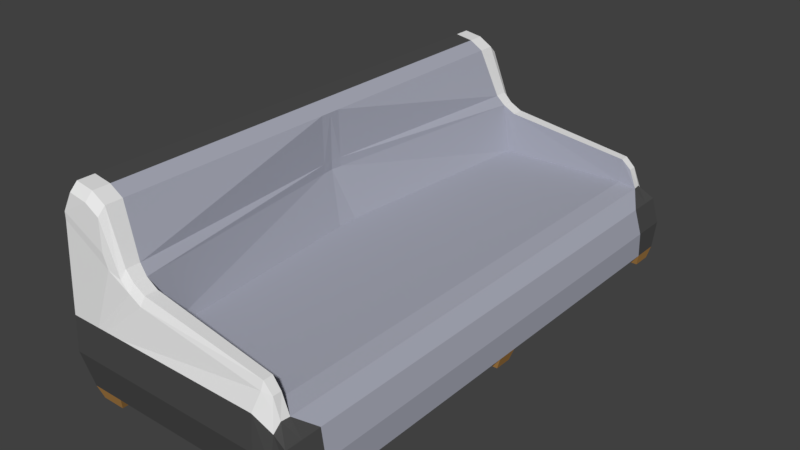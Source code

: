 # Source: couch.blend  (saved by Blender 2.79.0; exported with 4.5.12 LTS)
import bpy
from mathutils import Matrix  # noqa: F401  (used for matrix-valued properties, if any)

bpy.ops.wm.read_factory_settings(use_empty=True)
scene = bpy.context.scene
scene.name = 'Scene'

# ---- collections
col_collection_1 = bpy.data.collections.new('Collection 1'); scene.collection.children.link(col_collection_1)

# ---- materials (node trees are filled in below, after node groups)
mat_couch = bpy.data.materials.new('couch')
mat_couch.alpha_threshold = 0.0
mat_couch.use_transparent_shadow = False
mat_couch.diffuse_color = (0.3912, 0.403, 0.477, 1.0)
mat_couch.roughness = 0.5
mat_couch.specular_intensity = 0.0
mat_lehne = bpy.data.materials.new('lehne')
mat_lehne.alpha_threshold = 0.0
mat_lehne.use_transparent_shadow = False
mat_lehne.roughness = 0.5
mat_lehne.specular_intensity = 0.7083
mat_couch_back = bpy.data.materials.new('couch back')
mat_couch_back.alpha_threshold = 0.0
mat_couch_back.use_transparent_shadow = False
mat_couch_back.diffuse_color = (0.07324, 0.07324, 0.07324, 1.0)
mat_couch_back.roughness = 0.5
mat_foot = bpy.data.materials.new('foot')
mat_foot.alpha_threshold = 0.0
mat_foot.use_transparent_shadow = False
mat_foot.diffuse_color = (0.448, 0.2358, 0.07117, 1.0)
mat_foot.roughness = 0.5

# ---- material node trees

# ---- world
world_world = bpy.data.worlds.new('World'); scene.world = world_world
world_world.color = (0.05088, 0.05088, 0.05088)
world_world.use_sun_shadow = False
world_world.sun_shadow_jitter_overblur = 0.0
world_world.cycles.sampling_method = 'MANUAL'

# ---- meshes
me_cube_001 = bpy.data.meshes.new('Cube.001')
me_cube_001.from_pydata([(-1.0, -1.661, 0.08073), (-0.7361, -1.693, 0.5701), (-1.0, 0.0, 0.08073), (-0.8704, 0.0, 0.5701), (0.4621, -1.661, 0.08073), (0.4176, -1.628, 0.4514), (0.4621, 0.0, 0.08073), (0.4176, 0.0, 0.4514), (-1.0, -1.85, 0.08073), (-1.0, -1.883, 0.5701), (0.4176, -1.883, 0.4514), (0.4621, -1.85, 0.08073), (-1.232, 0.0, 0.08073), (-1.232, -1.661, 0.08073), (-1.288, -1.661, 0.5701), (-1.288, 0.0, 0.5701), (-1.232, -1.85, 0.08073), (-1.288, -1.883, 0.5701), (-0.8018, -1.706, 0.9246), (-1.0, 0.0, 0.9236), (-0.8018, -1.834, 0.8712), (-1.288, -1.85, 1.175), (0.2033, -1.744, 0.5701), (0.1821, 0.0, 0.08073), (-1.288, -1.661, 1.175), (-1.288, 0.0, 1.175), (-1.0, -1.661, 1.327), (-1.0, 0.0, 1.327), (-1.0, -1.834, 1.273), (-1.232, -1.834, 1.354), (-1.232, -1.661, 1.407), (-1.232, 0.0, 1.407), (0.2965, 0.0, 0.08073), (0.3299, 0.0, 0.548), (0.2965, -1.661, 0.08073), (0.3299, -1.755, 0.548), (0.2965, -1.85, 0.08073), (0.3192, -1.867, 0.4945), (0.2768, -1.755, 0.6807), (0.2768, -1.834, 0.6273), (-1.0, -0.07735, 0.08073), (-0.8704, -0.076, 0.5701), (0.4621, -0.07735, 0.08073), (0.4176, -0.076, 0.4514), (-1.232, -0.07735, 0.08073), (-1.288, -0.07735, 0.5701), (-0.9928, -0.07735, 0.9232), (-1.288, -0.07735, 1.175), (-1.0, -0.07735, 1.327), (-1.232, -0.07735, 1.407), (0.3299, -0.076, 0.548), (0.2965, -0.07735, 0.08073), (-1.032, -1.824, -0.006586), (-1.2, -1.824, -0.006586), (0.4329, -0.06371, -0.006586), (0.4329, 0.0, -0.006586), (0.3164, -1.684, -0.006586), (0.4422, -1.684, -0.006586), (0.3164, -1.827, -0.006586), (0.4422, -1.827, -0.006586), (-1.032, -1.687, -0.006586), (-1.2, -1.687, -0.006586), (-1.187, 0.0, -0.006586), (-1.044, 0.0, -0.006586), (0.3257, 0.0, -0.006586), (-1.044, -0.06252, -0.006586), (-1.187, -0.06252, -0.006586), (0.3257, -0.06371, -0.006586), (0.1821, -1.883, 0.5701), (0.211, -1.746, 0.7465), (0.211, -1.834, 0.6931), (0.2033, 0.0, 0.5701), (0.1821, -1.661, 0.08073), (0.1821, -1.85, 0.08073), (0.1821, -0.07735, 0.08073), (0.2033, -0.076, 0.5701), (-1.069, -1.85, 0.08073), (-1.069, -1.883, 0.5701), (-1.069, -1.661, 0.08073), (-0.9441, -1.85, 0.9754), (-1.1, -1.834, 1.332), (-1.1, -1.661, 1.386), (-1.1, 0.0, 1.386), (-1.1, -0.07735, 1.386), (-1.069, -0.07735, 0.08073), (-1.082, -1.824, -0.006586), (-1.082, -1.687, -0.006586), (-1.087, 0.0, -0.006586), (-1.087, -0.06252, -0.006586), (-1.0, 0.0, 0.9874), (-1.288, -1.85, 1.227), (-0.8625, -1.696, 0.9882), (-1.288, -1.661, 1.227), (-0.8625, -1.834, 0.9347), (-1.288, 0.0, 1.227), (-1.288, -0.07735, 1.227), (-0.9944, -0.07735, 0.9871), (-0.9787, -1.85, 1.066), (-0.8743, 0.0, 0.08073), (-0.6362, -1.698, 0.5701), (-0.8743, -1.883, 0.5701), (-0.7134, -1.71, 0.8762), (-0.7134, -1.834, 0.8228), (-0.8743, -0.07735, 0.08073), (-0.7563, 0.0, 0.5701), (-0.8743, -1.661, 0.08073), (-0.8743, -1.85, 0.08073), (-0.7563, -0.076, 0.5701), (0.4176, -1.769, 0.4514), (0.4621, -1.781, 0.08073), (-1.0, -1.781, 0.08073), (-1.232, -1.781, 0.08073), (-1.288, -1.781, 0.5701), (-0.8018, -1.797, 0.9246), (-1.288, -1.781, 1.175), (-1.0, -1.781, 1.327), (-1.232, -1.781, 1.407), (0.3231, -1.815, 0.548), (0.2768, -1.815, 0.6807), (0.2965, -1.781, 0.08073), (0.4422, -1.775, -0.006586), (-1.032, -1.774, -0.006586), (-1.2, -1.774, -0.006586), (0.3164, -1.775, -0.006586), (0.1821, -1.781, 0.08073), (0.211, -1.812, 0.7465), (-1.082, -1.774, -0.006586), (-1.1, -1.781, 1.386), (-0.8625, -1.794, 0.9882), (-1.288, -1.781, 1.227), (-0.8743, -1.781, 0.08073), (-0.7134, -1.799, 0.8762), (0.4645, 0.0, 0.2661), (0.4645, -1.645, 0.2661), (-1.0, -1.896, 0.3254), (0.4645, -1.896, 0.2661), (-1.288, -1.661, 0.3254), (-1.288, 0.0, 0.3254), (-1.288, -1.896, 0.3254), (0.3078, -1.889, 0.2876), (-1.288, -0.07735, 0.3254), (0.4645, -0.07668, 0.2661), (0.1821, -1.896, 0.3254), (-1.069, -1.896, 0.3254), (-0.8743, -1.896, 0.3254), (-1.288, -1.781, 0.3254), (0.4645, -1.775, 0.2661)], [], [(143, 77, 17, 138), (144, 100, 9, 134), (141, 43, 5, 133), (146, 108, 10, 135), (51, 42, 4, 34), (107, 41, 1, 99), (44, 12, 62, 66), (51, 32, 64, 67), (112, 17, 21, 114), (140, 45, 15, 137), (145, 111, 16, 138), (77, 9, 20, 79), (33, 71, 75, 50), (84, 78, 13, 44), (131, 113, 20, 102), (129, 90, 29, 116), (96, 89, 27, 48), (108, 5, 35, 117), (41, 3, 19, 46), (45, 14, 24, 47), (99, 1, 18, 101), (127, 81, 30, 116), (83, 82, 31, 49), (128, 91, 26, 115), (97, 93, 28, 80), (95, 92, 30, 49), (117, 35, 38, 118), (68, 37, 39, 70), (98, 23, 74, 103), (124, 119, 36, 73), (43, 50, 35, 5), (74, 51, 34, 72), (135, 10, 37, 139), (23, 32, 51, 74), (7, 33, 50, 43), (94, 95, 49, 31), (81, 83, 49, 30), (15, 45, 47, 25), (1, 41, 46, 18), (91, 96, 48, 26), (119, 34, 56, 123), (136, 14, 45, 140), (104, 3, 41, 107), (76, 16, 53, 85), (132, 7, 43, 141), (126, 85, 53, 122), (123, 120, 59, 58), (87, 88, 66, 62), (64, 55, 54, 67), (84, 44, 66, 88), (109, 11, 59, 120), (34, 4, 57, 56), (111, 13, 61, 122), (110, 8, 52, 121), (78, 0, 60, 86), (42, 51, 67, 54), (2, 40, 65, 63), (11, 36, 58, 59), (6, 42, 54, 55), (103, 74, 72, 105), (130, 124, 73, 106), (100, 68, 70, 102), (35, 22, 69, 38), (118, 125, 70, 39), (50, 75, 22, 35), (139, 37, 68, 142), (13, 78, 86, 61), (40, 84, 88, 65), (63, 65, 88, 87), (121, 52, 85, 126), (8, 76, 85, 52), (26, 48, 83, 81), (90, 97, 80, 29), (48, 27, 82, 83), (115, 26, 81, 127), (40, 0, 78, 84), (17, 77, 79, 21), (134, 9, 77, 143), (21, 79, 97, 90), (18, 46, 96, 91), (25, 47, 95, 94), (47, 24, 92, 95), (79, 20, 93, 97), (113, 18, 91, 128), (46, 19, 89, 96), (114, 21, 90, 129), (9, 100, 102, 20), (110, 130, 106, 8), (40, 103, 105, 0), (71, 104, 107, 75), (2, 98, 103, 40), (22, 99, 101, 69), (125, 131, 102, 70), (75, 107, 99, 22), (142, 68, 100, 144), (69, 101, 131, 125), (0, 105, 130, 110), (24, 114, 129, 92), (20, 113, 128, 93), (28, 115, 127, 80), (60, 121, 126, 86), (38, 69, 125, 118), (105, 72, 124, 130), (0, 110, 121, 60), (16, 111, 122, 53), (4, 109, 120, 57), (56, 57, 120, 123), (86, 126, 122, 61), (36, 119, 123, 58), (72, 34, 119, 124), (37, 117, 118, 39), (93, 128, 115, 28), (80, 127, 116, 29), (10, 108, 117, 37), (92, 129, 116, 30), (101, 18, 113, 131), (136, 13, 111, 145), (14, 112, 114, 24), (133, 5, 108, 146), (4, 133, 146, 109), (14, 136, 145, 112), (73, 142, 144, 106), (8, 134, 143, 76), (36, 139, 142, 73), (6, 132, 141, 42), (13, 136, 140, 44), (11, 135, 139, 36), (112, 145, 138, 17), (44, 140, 137, 12), (109, 146, 135, 11), (42, 141, 133, 4), (106, 144, 134, 8), (76, 143, 138, 16)])
me_cube_001.polygons.foreach_set('material_index', [2, 2, 0, 2, 0, 0, 3, 3, 1, 2, 2, 1, 0, 0, 1, 1, 0, 2, 0, 2, 0, 1, 2, 1, 1, 2, 1, 1, 0, 0, 0, 0, 2, 0, 0, 2, 2, 2, 0, 0, 3, 2, 0, 3, 0, 3, 3, 3, 3, 3, 3, 3, 3, 3, 3, 3, 3, 3, 3, 0, 0, 1, 0, 1, 0, 2, 3, 3, 3, 3, 3, 0, 1, 0, 1, 0, 1, 2, 1, 0, 2, 2, 1, 1, 0, 1, 1, 0, 0, 0, 0, 0, 1, 0, 2, 1, 0, 1, 1, 1, 3, 1, 0, 3, 3, 3, 3, 3, 3, 0, 1, 1, 1, 2, 1, 1, 2, 1, 2, 2, 2, 2, 2, 2, 0, 2, 2, 2, 2, 2, 0, 2, 2])
me_cube_001.materials.append(mat_couch)
me_cube_001.materials.append(mat_lehne)
me_cube_001.materials.append(mat_couch_back)
me_cube_001.materials.append(mat_foot)
me_cube_001.use_remesh_preserve_volume = False
me_cube_001.use_remesh_preserve_attributes = False
me_cube_001.use_mirror_vertex_groups = False
me_cube_001.update()

# ---- objects
ob_cube = bpy.data.objects.new('Cube', me_cube_001)

# ---- transforms, parenting, visibility, modifiers, constraints
ob_cube.location = (0.0, 0.0, 0.0)
ob_cube.scale = (0.1845, 0.1845, 0.1845)
ob_cube.lineart.crease_threshold = 0.0
_m = ob_cube.modifiers.new('Mirror', 'MIRROR')
_m.use_axis = (False, True, False)
_m.use_clip = True

# ---- collection membership
col_collection_1.objects.link(ob_cube)

# ---- scene / render settings (as saved in the file)
scene.frame_start = 1; scene.frame_end = 250; scene.frame_set(1)
scene.render.engine = 'BLENDER_EEVEE_NEXT'
scene.render.resolution_percentage = 50
scene.render.dither_intensity = 0.0
scene.cycles.use_denoising = False
scene.cycles.samples = 128
scene.cycles.sampling_pattern = 'TABULATED_SOBOL'
scene.cycles.use_adaptive_sampling = False
scene.cycles.use_light_tree = False
scene.cycles.blur_glossy = 0.0
scene.cycles.sample_clamp_indirect = 0.0
scene.view_settings.view_transform = 'Standard'
bpy.context.view_layer.update()

# ---- added for rendering (the .blend has no active camera and no usable light): camera, sun
cam_auto = bpy.data.cameras.new('AutoCamera')
cam_auto.lens = 50.0
cam_auto.sensor_width = 36.0
cam_auto.clip_end = 1000.0
ob_auto_camera = bpy.data.objects.new('AutoCamera', cam_auto)
scene.collection.objects.link(ob_auto_camera)
ob_auto_camera.location = (0.676822, -0.903319, 0.731412)
ob_auto_camera.rotation_euler = (1.09748, -7.21219e-08, 0.694738)
scene.camera = ob_auto_camera
light_auto_sun = bpy.data.lights.new('AutoSun', 'SUN')
light_auto_sun.energy = 3.0
light_auto_sun.angle = 0.0523599
ob_auto_sun = bpy.data.objects.new('AutoSun', light_auto_sun)
scene.collection.objects.link(ob_auto_sun)
ob_auto_sun.rotation_euler = (0.872665, 0.174533, 0.523599)
bpy.context.view_layer.update()
